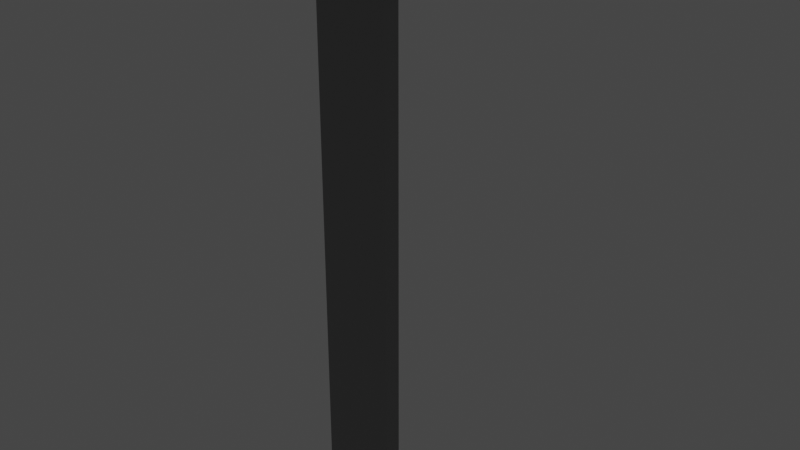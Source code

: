 # Source: tiles.blend  (saved by Blender 2.81.16; exported with 4.5.12 LTS)
import bpy
from mathutils import Matrix  # noqa: F401  (used for matrix-valued properties, if any)

bpy.ops.wm.read_factory_settings(use_empty=True)
scene = bpy.context.scene
scene.name = 'Scene'

# ---- collections
col_collection = bpy.data.collections.new('Collection'); scene.collection.children.link(col_collection)
col_no_export = bpy.data.collections.new('No Export'); scene.collection.children.link(col_no_export)

# ---- materials (node trees are filled in below, after node groups)
mat_tile_primary = bpy.data.materials.new('tile-primary')
mat_tile_primary.use_backface_culling = True
mat_tile_primary.use_transparent_shadow = False
mat_tile_secondary = bpy.data.materials.new('tile-secondary')
mat_tile_secondary.use_backface_culling = True
mat_tile_secondary.use_transparent_shadow = False
mat_tile_goal = bpy.data.materials.new('tile-goal')
mat_tile_goal.use_transparent_shadow = False

# ---- material node trees
mat_tile_primary.use_nodes = True; mat_tile_primary.node_tree.nodes.clear()
_N = mat_tile_primary.node_tree.nodes; _L = mat_tile_primary.node_tree.links
n0 = _N.new('ShaderNodeOutputMaterial'); n0.name = 'Material Output'; n0.location = (300, 300)
n1 = _N.new('ShaderNodeBsdfPrincipled'); n1.name = 'Principled BSDF'; n1.location = (10, 300)
n1.distribution = 'GGX'
n1.subsurface_method = 'BURLEY'
n1.inputs[3].default_value = 1.45
n1.inputs[27].default_value = (0.0, 0.0, 0.0, 1.0)
n1.inputs[28].default_value = 1.0
_L.new(n1.outputs[0], n0.inputs[0])
n0.is_active_output = True
mat_tile_secondary.use_nodes = True; mat_tile_secondary.node_tree.nodes.clear()
_N = mat_tile_secondary.node_tree.nodes; _L = mat_tile_secondary.node_tree.links
n0 = _N.new('ShaderNodeOutputMaterial'); n0.name = 'Material Output'; n0.location = (300, 300)
n1 = _N.new('ShaderNodeBsdfPrincipled'); n1.name = 'Principled BSDF'; n1.location = (10, 300)
n1.distribution = 'GGX'
n1.subsurface_method = 'BURLEY'
n1.inputs[0].default_value = (0.2529, 0.2529, 0.2529, 1.0)
n1.inputs[3].default_value = 1.45
n1.inputs[27].default_value = (0.0, 0.0, 0.0, 1.0)
n1.inputs[28].default_value = 1.0
_L.new(n1.outputs[0], n0.inputs[0])
n0.is_active_output = True
mat_tile_goal.use_nodes = True; mat_tile_goal.node_tree.nodes.clear()
_N = mat_tile_goal.node_tree.nodes; _L = mat_tile_goal.node_tree.links
n0 = _N.new('ShaderNodeOutputMaterial'); n0.name = 'Material Output'; n0.location = (300, 300)
n1 = _N.new('ShaderNodeEmission'); n1.name = 'Emission'; n1.location = (10, 300)
n1.inputs[0].default_value = (0.01801, 1.0, 0.01801, 1.0)
n1.inputs[1].default_value = 3.0
_L.new(n1.outputs[0], n0.inputs[0])
n0.is_active_output = True

# ---- world
world_world = bpy.data.worlds.new('World'); scene.world = world_world
world_world.use_nodes = True; world_world.node_tree.nodes.clear()
_N = world_world.node_tree.nodes; _L = world_world.node_tree.links
n0 = _N.new('ShaderNodeOutputWorld'); n0.name = 'World Output'; n0.location = (300, 300)
n1 = _N.new('ShaderNodeBackground'); n1.name = 'Background'; n1.location = (10, 300)
n1.inputs[0].default_value = (0.05088, 0.05088, 0.05088, 1.0)
_L.new(n1.outputs[0], n0.inputs[0])
n0.is_active_output = True
world_world.color = (0.05088, 0.05088, 0.05088)
world_world.use_sun_shadow = False
world_world.sun_shadow_jitter_overblur = 0.0

# ---- meshes
me_plane = bpy.data.meshes.new('Plane')
me_plane.from_pydata([(-0.5, -0.5, 0.0), (0.5, -0.5, 0.0), (-0.5, 0.5, 0.0), (0.5, 0.5, 0.0), (-0.4009, 0.4009, 0.0), (-0.4009, -0.4009, 0.0), (0.4009, -0.4009, 0.0), (0.4009, 0.4009, 0.0), (-0.474, -0.474, 0.0), (-0.474, 0.474, 0.0), (0.474, -0.474, 0.0), (0.474, 0.474, 0.0), (-0.439, -0.439, -0.0001982), (0.439, -0.439, -0.0001982), (0.439, 0.439, -0.0001982), (-0.439, 0.439, -0.0001982), (-0.439, 0.439, -0.006792), (-0.474, 0.474, -0.006991), (0.474, 0.474, -0.006991), (0.474, -0.474, -0.006991), (-0.474, -0.474, -0.006991), (-0.439, -0.439, -0.006792), (0.439, -0.439, -0.006792), (0.439, 0.439, -0.006792), (-0.5, -0.5, -30.0), (0.5, -0.5, -30.0), (-0.5, 0.5, -30.0), (0.5, 0.5, -30.0)], [], [(5, 6, 7, 4), (8, 9, 2, 0), (10, 8, 0, 1), (11, 10, 1, 3), (9, 11, 3, 2), (12, 15, 16, 21), (14, 13, 22, 23), (10, 11, 18, 19), (9, 8, 20, 17), (5, 4, 15, 12), (6, 5, 12, 13), (7, 6, 13, 14), (4, 7, 14, 15), (16, 23, 18, 17), (23, 22, 19, 18), (22, 21, 20, 19), (21, 16, 17, 20), (8, 10, 19, 20), (15, 14, 23, 16), (11, 9, 17, 18), (13, 12, 21, 22), (3, 1, 25, 27), (0, 2, 26, 24), (2, 3, 27, 26), (1, 0, 24, 25)])
me_plane.polygons.foreach_set('material_index', [0, 1, 1, 1, 1, 0, 0, 0, 0, 1, 1, 1, 1, 0, 0, 0, 0, 0, 0, 0, 0, 1, 1, 1, 1])
_uv = me_plane.uv_layers.new(name='UVMap')
_uv.uv.foreach_set('vector', [0.075, 0.075, 0.925, 0.075, 0.925, 0.925, 0.075, 0.925, 0.026, 0.026, 0.026, 0.974, 0.0, 1.0, 0.0, 0.0, 0.974, 0.026, 0.026, 0.026, 0.0, 0.0, 1.0, 0.0, 0.974, 0.974, 0.974, 0.026, 1.0, 0.0, 1.0, 1.0, 0.026, 0.974, 0.974, 0.974, 1.0, 1.0, 0.0, 1.0, 0.03461, 0.03461, 0.03461, 0.9654, 0.03461, 0.9654, 0.03461, 0.03461, 0.9654, 0.9654, 0.9654, 0.03461, 0.9654, 0.03461, 0.9654, 0.9654, 0.974, 0.026, 0.974, 0.974, 0.974, 0.974, 0.974, 0.026, 0.026, 0.974, 0.026, 0.026, 0.026, 0.026, 0.026, 0.974, 0.075, 0.075, 0.075, 0.925, 0.03461, 0.9654, 0.03461, 0.03461, 0.925, 0.075, 0.075, 0.075, 0.03461, 0.03461, 0.9654, 0.03461, 0.925, 0.925, 0.925, 0.075, 0.9654, 0.03461, 0.9654, 0.9654, 0.075, 0.925, 0.925, 0.925, 0.9654, 0.9654, 0.03461, 0.9654, 0.03461, 0.9654, 0.9654, 0.9654, 0.974, 0.974, 0.026, 0.974, 0.9654, 0.9654, 0.9654, 0.03461, 0.974, 0.026, 0.974, 0.974, 0.9654, 0.03461, 0.03461, 0.03461, 0.026, 0.026, 0.974, 0.026, 0.03461, 0.03461, 0.03461, 0.9654, 0.026, 0.974, 0.026, 0.026, 0.026, 0.026, 0.974, 0.026, 0.974, 0.026, 0.026, 0.026, 0.03461, 0.9654, 0.9654, 0.9654, 0.9654, 0.9654, 0.03461, 0.9654, 0.974, 0.974, 0.026, 0.974, 0.026, 0.974, 0.974, 0.974, 0.9654, 0.03461, 0.03461, 0.03461, 0.03461, 0.03461, 0.9654, 0.03461, 1.0, 1.0, 1.0, 0.0, 1.0, 0.0, 1.0, 1.0, 0.0, 0.0, 0.0, 1.0, 0.0, 1.0, 0.0, 0.0, 0.0, 1.0, 1.0, 1.0, 1.0, 1.0, 0.0, 1.0, 1.0, 0.0, 0.0, 0.0, 0.0, 0.0, 1.0, 0.0])
me_plane.materials.append(mat_tile_primary)
me_plane.materials.append(mat_tile_secondary)
me_plane.use_remesh_fix_poles = True
me_plane.use_remesh_preserve_attributes = False
me_plane.use_mirror_vertex_groups = False
me_plane.update()
me_cube_001 = bpy.data.meshes.new('Cube.001')
me_cube_001.from_pydata([(0.0, 0.0, -1.0), (0.0, 0.0, 0.0), (0.0, 0.5, -1.0), (0.0, 0.5, 0.0), (0.5, 0.0, -1.0), (0.5, 0.0, 0.0), (0.5, 0.5, 0.0)], [], [(0, 1, 3, 2), (4, 5, 1, 0), (6, 3, 1, 5)])
_uv = me_cube_001.uv_layers.new(name='UVMap')
_uv.uv.foreach_set('vector', [0.375, 0.0, 0.625, 0.0, 0.625, 0.25, 0.375, 0.25, 0.375, 0.75, 0.625, 0.75, 0.625, 1.0, 0.375, 1.0, 0.625, 0.5, 0.875, 0.5, 0.875, 0.75, 0.625, 0.75])
me_cube_001.materials.append(mat_tile_secondary)
me_cube_001.use_remesh_fix_poles = True
me_cube_001.use_remesh_preserve_attributes = False
me_cube_001.use_mirror_vertex_groups = False
me_cube_001.update()
me_cube_002 = bpy.data.meshes.new('Cube.002')
me_cube_002.from_pydata([(0.0, -0.5, -1.0), (0.0, -0.5, 0.0), (0.0, 0.5, -1.0), (0.0, 0.5, 0.0), (0.5, -0.5, 0.0), (0.5, 0.5, 0.0)], [], [(0, 1, 3, 2), (5, 3, 1, 4)])
_uv = me_cube_002.uv_layers.new(name='UVMap')
_uv.uv.foreach_set('vector', [0.375, 0.0, 0.625, 0.0, 0.625, 0.25, 0.375, 0.25, 0.625, 0.5, 0.875, 0.5, 0.875, 0.75, 0.625, 0.75])
me_cube_002.materials.append(mat_tile_secondary)
me_cube_002.use_remesh_fix_poles = True
me_cube_002.use_remesh_preserve_attributes = False
me_cube_002.use_mirror_vertex_groups = False
me_cube_002.update()
me_cube_003 = bpy.data.meshes.new('Cube.003')
me_cube_003.from_pydata([(-0.5, -0.5, 0.0), (-0.5, 0.5, 0.0), (0.5, -0.5, 0.0), (0.5, 0.5, 0.0)], [], [(3, 1, 0, 2)])
_uv = me_cube_003.uv_layers.new(name='UVMap')
_uv.uv.foreach_set('vector', [0.625, 0.5, 0.875, 0.5, 0.875, 0.75, 0.625, 0.75])
me_cube_003.materials.append(mat_tile_secondary)
me_cube_003.use_remesh_fix_poles = True
me_cube_003.use_remesh_preserve_attributes = False
me_cube_003.use_mirror_vertex_groups = False
me_cube_003.update()
me_cube_004 = bpy.data.meshes.new('Cube.004')
me_cube_004.from_pydata([(0.0, 0.0, -1.0), (-0.5, 0.5, 0.0), (0.5, -0.5, 0.0), (0.5, 0.5, 0.0), (0.0, 0.5, 0.0), (0.0, -0.5, -1.0), (0.0, -0.5, 0.0), (-0.5, 0.0, -1.0), (-0.5, 0.0, 0.0), (0.5, 0.0, 0.0), (0.0, 0.0, 0.0)], [], [(9, 10, 6, 2), (6, 10, 0, 5), (3, 4, 10, 9), (4, 1, 8, 10), (10, 8, 7, 0)])
_uv = me_cube_004.uv_layers.new(name='UVMap')
_uv.uv.foreach_set('vector', [0.625, 0.625, 0.75, 0.625, 0.75, 0.75, 0.625, 0.75, 0.75, 0.75, 0.75, 0.625, 0.75, 0.625, 0.75, 0.75, 0.625, 0.5, 0.75, 0.5, 0.75, 0.625, 0.625, 0.625, 0.75, 0.5, 0.875, 0.5, 0.875, 0.625, 0.75, 0.625, 0.75, 0.625, 0.875, 0.625, 0.875, 0.625, 0.75, 0.625])
me_cube_004.materials.append(mat_tile_secondary)
me_cube_004.use_remesh_fix_poles = True
me_cube_004.use_remesh_preserve_attributes = False
me_cube_004.use_mirror_vertex_groups = False
me_cube_004.update()
me_plane_001 = bpy.data.meshes.new('Plane.001')
me_plane_001.from_pydata([(-0.5, -0.5, 0.0), (0.5, -0.5, 0.0), (-0.5, 0.5, 0.0), (0.5, 0.5, 0.0), (-0.4009, 0.4009, 0.0), (-0.4009, -0.4009, 0.0), (0.4009, -0.4009, 0.0), (0.4009, 0.4009, 0.0), (-0.474, -0.474, 0.0), (-0.474, 0.474, 0.0), (0.474, -0.474, 0.0), (0.474, 0.474, 0.0), (-0.439, -0.439, -0.0001982), (0.439, -0.439, -0.0001982), (0.439, 0.439, -0.0001982), (-0.439, 0.439, -0.0001982), (-0.439, 0.439, -0.006792), (-0.474, 0.474, -0.006991), (0.474, 0.474, -0.006991), (0.474, -0.474, -0.006991), (-0.474, -0.474, -0.006991), (-0.439, -0.439, -0.006792), (0.439, -0.439, -0.006792), (0.439, 0.439, -0.006792), (-0.5, -0.5, -30.0), (0.5, -0.5, -30.0), (-0.5, 0.5, -30.0), (0.5, 0.5, -30.0), (0.1275, 0.1275, 0.0), (0.1275, -0.1275, 0.0), (-0.1275, -0.1275, 0.0), (-0.1275, 0.1275, 0.0)], [], [(6, 7, 28, 29), (8, 9, 2, 0), (10, 8, 0, 1), (11, 10, 1, 3), (9, 11, 3, 2), (12, 15, 16, 21), (14, 13, 22, 23), (10, 11, 18, 19), (9, 8, 20, 17), (5, 4, 15, 12), (6, 5, 12, 13), (7, 6, 13, 14), (4, 7, 14, 15), (16, 23, 18, 17), (23, 22, 19, 18), (22, 21, 20, 19), (21, 16, 17, 20), (8, 10, 19, 20), (15, 14, 23, 16), (11, 9, 17, 18), (13, 12, 21, 22), (3, 1, 25, 27), (0, 2, 26, 24), (2, 3, 27, 26), (1, 0, 24, 25), (30, 29, 28, 31), (4, 5, 30, 31), (7, 4, 31, 28), (5, 6, 29, 30)])
me_plane_001.polygons.foreach_set('material_index', [2, 1, 1, 1, 1, 0, 0, 0, 0, 1, 1, 1, 1, 0, 0, 0, 0, 0, 0, 0, 0, 1, 1, 1, 1, 0, 2, 2, 2])
_uv = me_plane_001.uv_layers.new(name='UVMap')
_uv.uv.foreach_set('vector', [0.925, 0.075, 0.925, 0.925, 0.925, 0.925, 0.925, 0.075, 0.026, 0.026, 0.026, 0.974, 0.0, 1.0, 0.0, 0.0, 0.974, 0.026, 0.026, 0.026, 0.0, 0.0, 1.0, 0.0, 0.974, 0.974, 0.974, 0.026, 1.0, 0.0, 1.0, 1.0, 0.026, 0.974, 0.974, 0.974, 1.0, 1.0, 0.0, 1.0, 0.03461, 0.03461, 0.03461, 0.9654, 0.03461, 0.9654, 0.03461, 0.03461, 0.9654, 0.9654, 0.9654, 0.03461, 0.9654, 0.03461, 0.9654, 0.9654, 0.974, 0.026, 0.974, 0.974, 0.974, 0.974, 0.974, 0.026, 0.026, 0.974, 0.026, 0.026, 0.026, 0.026, 0.026, 0.974, 0.075, 0.075, 0.075, 0.925, 0.03461, 0.9654, 0.03461, 0.03461, 0.925, 0.075, 0.075, 0.075, 0.03461, 0.03461, 0.9654, 0.03461, 0.925, 0.925, 0.925, 0.075, 0.9654, 0.03461, 0.9654, 0.9654, 0.075, 0.925, 0.925, 0.925, 0.9654, 0.9654, 0.03461, 0.9654, 0.03461, 0.9654, 0.9654, 0.9654, 0.974, 0.974, 0.026, 0.974, 0.9654, 0.9654, 0.9654, 0.03461, 0.974, 0.026, 0.974, 0.974, 0.9654, 0.03461, 0.03461, 0.03461, 0.026, 0.026, 0.974, 0.026, 0.03461, 0.03461, 0.03461, 0.9654, 0.026, 0.974, 0.026, 0.026, 0.026, 0.026, 0.974, 0.026, 0.974, 0.026, 0.026, 0.026, 0.03461, 0.9654, 0.9654, 0.9654, 0.9654, 0.9654, 0.03461, 0.9654, 0.974, 0.974, 0.026, 0.974, 0.026, 0.974, 0.974, 0.974, 0.9654, 0.03461, 0.03461, 0.03461, 0.03461, 0.03461, 0.9654, 0.03461, 1.0, 1.0, 1.0, 0.0, 1.0, 0.0, 1.0, 1.0, 0.0, 0.0, 0.0, 1.0, 0.0, 1.0, 0.0, 0.0, 0.0, 1.0, 1.0, 1.0, 1.0, 1.0, 0.0, 1.0, 1.0, 0.0, 0.0, 0.0, 0.0, 0.0, 1.0, 0.0, 0.075, 0.075, 0.925, 0.075, 0.925, 0.925, 0.075, 0.925, 0.075, 0.925, 0.075, 0.075, 0.075, 0.075, 0.075, 0.925, 0.925, 0.925, 0.075, 0.925, 0.075, 0.925, 0.925, 0.925, 0.075, 0.075, 0.925, 0.075, 0.925, 0.075, 0.075, 0.075])
me_plane_001.materials.append(mat_tile_primary)
me_plane_001.materials.append(mat_tile_secondary)
me_plane_001.materials.append(mat_tile_goal)
me_plane_001.use_remesh_fix_poles = True
me_plane_001.use_remesh_preserve_attributes = False
me_plane_001.use_mirror_vertex_groups = False
me_plane_001.update()
me_plane_002 = bpy.data.meshes.new('Plane.002')
me_plane_002.from_pydata([(-0.5, -0.5, 0.0), (0.5, -0.5, 0.0), (-0.5, 0.5, 0.0), (0.5, 0.5, 0.0), (-0.4009, 0.4009, 0.0), (-0.4009, -0.4009, 0.0), (0.4009, -0.4009, 0.0), (0.4009, 0.4009, 0.0), (-0.474, -0.474, 0.0), (-0.474, 0.474, 0.0), (0.474, -0.474, 0.0), (0.474, 0.474, 0.0), (-0.439, -0.439, -0.0001982), (0.439, -0.439, -0.0001982), (0.439, 0.439, -0.0001982), (-0.439, 0.439, -0.0001982), (-0.439, 0.439, -0.006792), (-0.474, 0.474, -0.006991), (0.474, 0.474, -0.006991), (0.474, -0.474, -0.006991), (-0.474, -0.474, -0.006991), (-0.439, -0.439, -0.006792), (0.439, -0.439, -0.006792), (0.439, 0.439, -0.006792), (-0.5, -0.5, -30.0), (0.5, -0.5, -30.0), (-0.5, 0.5, -30.0), (0.5, 0.5, -30.0), (0.0, 0.1275, -0.08186), (0.1275, -5.186e-09, -0.08186), (0.0, -0.1275, -0.08186), (-0.1275, 1.909e-09, -0.08186), (0.0, 3.884e-10, 0.3384), (-0.25, 0.1275, -0.08186), (-0.1225, -5.186e-09, -0.08186), (-0.25, -0.1275, -0.08186), (-0.3775, 1.909e-09, -0.08186), (-0.25, 3.884e-10, 0.3384), (0.25, 0.1275, -0.08186), (0.3775, -5.186e-09, -0.08186), (0.25, -0.1275, -0.08186), (0.1225, 1.909e-09, -0.08186), (0.25, 3.884e-10, 0.3384), (0.0, 0.3775, -0.08186), (0.1275, 0.25, -0.08186), (0.0, 0.1225, -0.08186), (-0.1275, 0.25, -0.08186), (0.0, 0.25, 0.3384), (-0.25, 0.3775, -0.08186), (-0.1225, 0.25, -0.08186), (-0.25, 0.1225, -0.08186), (-0.3775, 0.25, -0.08186), (-0.25, 0.25, 0.3384), (0.25, 0.3775, -0.08186), (0.3775, 0.25, -0.08186), (0.25, 0.1225, -0.08186), (0.1225, 0.25, -0.08186), (0.25, 0.25, 0.3384), (0.0, -0.1225, -0.08186), (0.1275, -0.25, -0.08186), (0.0, -0.3775, -0.08186), (-0.1275, -0.25, -0.08186), (0.0, -0.25, 0.3384), (-0.25, -0.1225, -0.08186), (-0.1225, -0.25, -0.08186), (-0.25, -0.3775, -0.08186), (-0.3775, -0.25, -0.08186), (-0.25, -0.25, 0.3384), (0.25, -0.1225, -0.08186), (0.3775, -0.25, -0.08186), (0.25, -0.3775, -0.08186), (0.1225, -0.25, -0.08186), (0.25, -0.25, 0.3384)], [], [(5, 6, 7, 4), (8, 9, 2, 0), (10, 8, 0, 1), (11, 10, 1, 3), (9, 11, 3, 2), (12, 15, 16, 21), (14, 13, 22, 23), (10, 11, 18, 19), (9, 8, 20, 17), (5, 4, 15, 12), (6, 5, 12, 13), (7, 6, 13, 14), (4, 7, 14, 15), (16, 23, 18, 17), (23, 22, 19, 18), (22, 21, 20, 19), (21, 16, 17, 20), (8, 10, 19, 20), (15, 14, 23, 16), (11, 9, 17, 18), (13, 12, 21, 22), (3, 1, 25, 27), (0, 2, 26, 24), (2, 3, 27, 26), (1, 0, 24, 25), (28, 32, 29), (29, 32, 30), (30, 32, 31), (31, 32, 28), (33, 37, 34), (34, 37, 35), (35, 37, 36), (36, 37, 33), (38, 42, 39), (39, 42, 40), (40, 42, 41), (41, 42, 38), (43, 47, 44), (44, 47, 45), (45, 47, 46), (46, 47, 43), (48, 52, 49), (49, 52, 50), (50, 52, 51), (51, 52, 48), (53, 57, 54), (54, 57, 55), (55, 57, 56), (56, 57, 53), (58, 62, 59), (59, 62, 60), (60, 62, 61), (61, 62, 58), (63, 67, 64), (64, 67, 65), (65, 67, 66), (66, 67, 63), (68, 72, 69), (69, 72, 70), (70, 72, 71), (71, 72, 68)])
me_plane_002.polygons.foreach_set('material_index', [0, 1, 1, 1, 1, 0, 0, 0, 0, 1, 1, 1, 1, 0, 0, 0, 0, 0, 0, 0, 0, 1, 1, 1, 1, 1, 1, 1, 1, 1, 1, 1, 1, 1, 1, 1, 1, 1, 1, 1, 1, 1, 1, 1, 1, 1, 1, 1, 1, 1, 1, 1, 1, 1, 1, 1, 1, 1, 1, 1, 1])
_uv = me_plane_002.uv_layers.new(name='UVMap')
_uv.uv.foreach_set('vector', [0.075, 0.075, 0.925, 0.075, 0.925, 0.925, 0.075, 0.925, 0.026, 0.026, 0.026, 0.974, 0.0, 1.0, 0.0, 0.0, 0.974, 0.026, 0.026, 0.026, 0.0, 0.0, 1.0, 0.0, 0.974, 0.974, 0.974, 0.026, 1.0, 0.0, 1.0, 1.0, 0.026, 0.974, 0.974, 0.974, 1.0, 1.0, 0.0, 1.0, 0.03461, 0.03461, 0.03461, 0.9654, 0.03461, 0.9654, 0.03461, 0.03461, 0.9654, 0.9654, 0.9654, 0.03461, 0.9654, 0.03461, 0.9654, 0.9654, 0.974, 0.026, 0.974, 0.974, 0.974, 0.974, 0.974, 0.026, 0.026, 0.974, 0.026, 0.026, 0.026, 0.026, 0.026, 0.974, 0.075, 0.075, 0.075, 0.925, 0.03461, 0.9654, 0.03461, 0.03461, 0.925, 0.075, 0.075, 0.075, 0.03461, 0.03461, 0.9654, 0.03461, 0.925, 0.925, 0.925, 0.075, 0.9654, 0.03461, 0.9654, 0.9654, 0.075, 0.925, 0.925, 0.925, 0.9654, 0.9654, 0.03461, 0.9654, 0.03461, 0.9654, 0.9654, 0.9654, 0.974, 0.974, 0.026, 0.974, 0.9654, 0.9654, 0.9654, 0.03461, 0.974, 0.026, 0.974, 0.974, 0.9654, 0.03461, 0.03461, 0.03461, 0.026, 0.026, 0.974, 0.026, 0.03461, 0.03461, 0.03461, 0.9654, 0.026, 0.974, 0.026, 0.026, 0.026, 0.026, 0.974, 0.026, 0.974, 0.026, 0.026, 0.026, 0.03461, 0.9654, 0.9654, 0.9654, 0.9654, 0.9654, 0.03461, 0.9654, 0.974, 0.974, 0.026, 0.974, 0.026, 0.974, 0.974, 0.974, 0.9654, 0.03461, 0.03461, 0.03461, 0.03461, 0.03461, 0.9654, 0.03461, 1.0, 1.0, 1.0, 0.0, 1.0, 0.0, 1.0, 1.0, 0.0, 0.0, 0.0, 1.0, 0.0, 1.0, 0.0, 0.0, 0.0, 1.0, 1.0, 1.0, 1.0, 1.0, 0.0, 1.0, 1.0, 0.0, 0.0, 0.0, 0.0, 0.0, 1.0, 0.0, 0.5, 1.0, 0.5, 0.5, 1.0, 0.5, 1.0, 0.5, 0.5, 0.5, 0.5, 0.0, 0.5, 0.0, 0.5, 0.5, -5.96e-08, 0.5, -5.96e-08, 0.5, 0.5, 0.5, 0.5, 1.0, 0.5, 1.0, 0.5, 0.5, 1.0, 0.5, 1.0, 0.5, 0.5, 0.5, 0.5, 0.0, 0.5, 0.0, 0.5, 0.5, -5.96e-08, 0.5, -5.96e-08, 0.5, 0.5, 0.5, 0.5, 1.0, 0.5, 1.0, 0.5, 0.5, 1.0, 0.5, 1.0, 0.5, 0.5, 0.5, 0.5, 0.0, 0.5, 0.0, 0.5, 0.5, -5.96e-08, 0.5, -5.96e-08, 0.5, 0.5, 0.5, 0.5, 1.0, 0.5, 1.0, 0.5, 0.5, 1.0, 0.5, 1.0, 0.5, 0.5, 0.5, 0.5, 0.0, 0.5, 0.0, 0.5, 0.5, -5.96e-08, 0.5, -5.96e-08, 0.5, 0.5, 0.5, 0.5, 1.0, 0.5, 1.0, 0.5, 0.5, 1.0, 0.5, 1.0, 0.5, 0.5, 0.5, 0.5, 0.0, 0.5, 0.0, 0.5, 0.5, -5.96e-08, 0.5, -5.96e-08, 0.5, 0.5, 0.5, 0.5, 1.0, 0.5, 1.0, 0.5, 0.5, 1.0, 0.5, 1.0, 0.5, 0.5, 0.5, 0.5, 0.0, 0.5, 0.0, 0.5, 0.5, -5.96e-08, 0.5, -5.96e-08, 0.5, 0.5, 0.5, 0.5, 1.0, 0.5, 1.0, 0.5, 0.5, 1.0, 0.5, 1.0, 0.5, 0.5, 0.5, 0.5, 0.0, 0.5, 0.0, 0.5, 0.5, -5.96e-08, 0.5, -5.96e-08, 0.5, 0.5, 0.5, 0.5, 1.0, 0.5, 1.0, 0.5, 0.5, 1.0, 0.5, 1.0, 0.5, 0.5, 0.5, 0.5, 0.0, 0.5, 0.0, 0.5, 0.5, -5.96e-08, 0.5, -5.96e-08, 0.5, 0.5, 0.5, 0.5, 1.0, 0.5, 1.0, 0.5, 0.5, 1.0, 0.5, 1.0, 0.5, 0.5, 0.5, 0.5, 0.0, 0.5, 0.0, 0.5, 0.5, -5.96e-08, 0.5, -5.96e-08, 0.5, 0.5, 0.5, 0.5, 1.0])
me_plane_002.materials.append(mat_tile_primary)
me_plane_002.materials.append(mat_tile_secondary)
me_plane_002.use_remesh_fix_poles = True
me_plane_002.use_remesh_preserve_attributes = False
me_plane_002.use_mirror_vertex_groups = False
me_plane_002.update()
me_cube_000 = bpy.data.meshes.new('Cube.000')
me_cube_000.from_pydata([(0.0, 0.0, -1.0), (0.0, 0.0, 0.0), (0.0, 0.5, -1.0), (0.0, 0.5, 0.0), (0.5, 0.0, -1.0), (0.5, 0.0, 0.0), (0.5, 0.5, 0.0), (0.0, 0.0, -1.0), (0.0, 0.0, 0.0), (1.629e-07, -0.5, -1.0), (1.629e-07, -0.5, 0.0), (-0.5, -1.629e-07, -1.0), (-0.5, -1.629e-07, 0.0), (-0.5, -0.5, 0.0)], [], [(0, 1, 3, 2), (4, 5, 1, 0), (6, 3, 1, 5), (7, 8, 10, 9), (11, 12, 8, 7), (13, 10, 8, 12)])
_uv = me_cube_000.uv_layers.new(name='UVMap')
_uv.uv.foreach_set('vector', [0.375, 0.0, 0.625, 0.0, 0.625, 0.25, 0.375, 0.25, 0.375, 0.75, 0.625, 0.75, 0.625, 1.0, 0.375, 1.0, 0.625, 0.5, 0.875, 0.5, 0.875, 0.75, 0.625, 0.75, 0.375, 0.0, 0.625, 0.0, 0.625, 0.25, 0.375, 0.25, 0.375, 0.75, 0.625, 0.75, 0.625, 1.0, 0.375, 1.0, 0.625, 0.5, 0.875, 0.5, 0.875, 0.75, 0.625, 0.75])
me_cube_000.materials.append(mat_tile_secondary)
me_cube_000.use_remesh_fix_poles = True
me_cube_000.use_remesh_preserve_attributes = False
me_cube_000.use_mirror_vertex_groups = False
me_cube_000.update()
me_plane_003 = bpy.data.meshes.new('Plane.003')
me_plane_003.from_pydata([(-0.3084, -0.2362, -0.01715), (-0.2631, -0.2768, -0.01715), (-0.2394, -0.2254, -0.01715), (-0.2523, -0.1737, -0.01715), (-0.2121, -0.3226, -0.01715), (-0.2016, -0.2632, -0.01715), (-0.1561, -0.1826, -0.01715), (-0.1775, -0.1504, -0.01715), (-0.1646, -0.07606, -0.01715), (-0.1445, -0.2472, -0.01715), (-0.07026, -0.1646, -0.01715), (-0.1646, 0.0, -0.01715), (-0.1456, 0.0, -0.01715), (-0.1214, -0.08867, -0.01715), (-0.1214, 0.0, -0.01715), (0.07026, -0.1646, -0.01715), (0.0168, -0.1456, -0.01715), (-0.08496, -0.1214, -0.01715), (0.0, -0.1214, -0.01715), (-0.2523, 0.1737, -0.01715), (-0.1775, 0.1504, -0.01715), (-0.1646, 0.07606, -0.01715), (-0.3084, 0.2362, -0.01715), (-0.2631, 0.2768, -0.01715), (-0.2394, 0.2254, -0.01715), (-0.2016, 0.2632, -0.01715), (-0.2121, 0.3226, -0.01715), (-0.1214, 0.08867, -0.01715), (-0.1561, 0.1826, -0.01715), (-0.08496, 0.1214, -0.01715), (-0.07026, 0.1646, -0.01715), (0.0, 0.1214, -0.01715), (0.07026, 0.1646, -0.01715), (0.0168, 0.1456, -0.01715), (-0.1445, 0.2472, -0.01715), (0.1445, -0.2472, -0.01715), (0.2121, -0.3226, -0.01715), (0.08496, -0.1214, -0.01715), (0.1214, -0.08867, -0.01715), (0.1662, -0.1802, -0.01715), (0.1214, 0.0, -0.01715), (0.1646, -0.07606, -0.01715), (0.1646, 0.0, -0.01715), (0.1456, 0.0, -0.01715), (0.2212, -0.2016, -0.01715), (0.2682, -0.1914, -0.01715), (0.3084, -0.2362, -0.01715), (0.2364, -0.156, -0.01715), (0.08496, 0.1214, -0.01715), (0.1214, 0.08867, -0.01715), (0.1646, 0.07606, -0.01715), (0.1728, 0.156, -0.01715), (0.1445, 0.2472, -0.01715), (0.2121, 0.3226, -0.01715), (0.2364, 0.156, -0.01715), (0.2212, 0.2016, -0.01715), (0.1596, 0.2044, -0.01715), (0.2682, 0.1914, -0.01715), (0.3084, 0.2362, -0.01715), (0.238, 0.2422, -0.01715), (-0.5, -0.5, 0.0), (0.5, -0.5, 0.0), (-0.5, 0.5, 0.0), (0.5, 0.5, 0.0), (-0.4009, 0.4009, 0.0), (-0.4009, -0.4009, 0.0), (0.4009, -0.4009, 0.0), (0.4009, 0.4009, 0.0), (-0.474, -0.474, 0.0), (-0.474, 0.474, 0.0), (0.474, -0.474, 0.0), (0.474, 0.474, 0.0), (-0.439, -0.439, -0.0001982), (0.439, -0.439, -0.0001982), (0.439, 0.439, -0.0001982), (-0.439, 0.439, -0.0001982), (-0.439, 0.439, -0.006792), (-0.474, 0.474, -0.006991), (0.474, 0.474, -0.006991), (0.474, -0.474, -0.006991), (-0.474, -0.474, -0.006991), (-0.439, -0.439, -0.006792), (0.439, -0.439, -0.006792), (0.439, 0.439, -0.006792), (-0.5, -0.5, -30.0), (0.5, -0.5, -30.0), (-0.5, 0.5, -30.0), (0.5, 0.5, -30.0), (0.3084, -0.2362, 1.397e-09), (0.2682, -0.1914, 1.397e-09), (0.2121, -0.3226, 1.397e-09), (0.2364, -0.156, 1.397e-09), (0.1445, -0.2472, 1.397e-09), (0.07026, -0.1646, 1.397e-09), (-0.07026, -0.1646, 1.397e-09), (-0.08496, -0.1214, 1.397e-09), (0.0, -0.1214, 1.397e-09), (-0.1445, -0.2472, 1.397e-09), (-0.2121, -0.3226, 1.397e-09), (-0.2631, -0.2768, 1.397e-09), (-0.2523, -0.1737, 1.397e-09), (-0.3084, -0.2362, 1.397e-09), (0.1646, -0.07606, 1.397e-09), (0.1646, 0.0, 1.397e-09), (0.1646, 0.07606, 1.397e-09), (0.1214, 0.0, 1.397e-09), (0.08496, -0.1214, 1.397e-09), (0.1214, -0.08867, 1.397e-09), (-0.1214, -0.08867, 1.397e-09), (-0.1214, 0.0, 1.397e-09), (-0.1646, 0.07606, 1.397e-09), (-0.1646, 0.0, 1.397e-09), (-0.1646, -0.07606, 1.397e-09), (0.2364, 0.156, 1.397e-09), (0.2682, 0.1914, 1.397e-09), (0.1214, 0.08867, 1.397e-09), (0.08496, 0.1214, 1.397e-09), (0.0, 0.1214, 1.397e-09), (-0.07026, 0.1646, 1.397e-09), (0.07026, 0.1646, 1.397e-09), (-0.08496, 0.1214, 1.397e-09), (-0.1214, 0.08867, 1.397e-09), (-0.2523, 0.1737, 1.397e-09), (0.3084, 0.2362, 1.397e-09), (-0.1445, 0.2472, 1.397e-09), (-0.3084, 0.2362, 1.397e-09), (0.1445, 0.2472, 1.397e-09), (-0.2631, 0.2768, 1.397e-09), (0.2121, 0.3226, 1.397e-09), (-0.2121, 0.3226, 1.397e-09)], [], [(2, 0, 1), (2, 3, 0), (7, 8, 3), (30, 28, 20, 27), (16, 10, 15), (10, 13, 7, 6), (41, 38, 39, 47), (6, 2, 5, 9), (21, 11, 12), (30, 27, 29), (32, 30, 33), (34, 28, 30), (27, 20, 21), (26, 25, 34), (37, 16, 15), (38, 15, 39), (45, 44, 46), (57, 58, 59, 55), (28, 34, 25, 24), (44, 39, 35), (47, 44, 45), (33, 31, 48), (50, 43, 42), (49, 32, 48), (56, 52, 32), (52, 56, 59, 53), (59, 56, 55), (51, 49, 50), (49, 51, 56, 32), (44, 35, 36, 46), (1, 4, 5, 2), (28, 24, 19, 20), (9, 10, 6), (10, 17, 13), (12, 11, 8), (8, 13, 14, 12), (10, 16, 18, 17), (4, 9, 5), (13, 8, 7), (20, 19, 21), (23, 24, 25, 26), (24, 23, 22), (24, 22, 19), (12, 14, 27, 21), (55, 56, 51, 54), (29, 31, 33, 30), (39, 15, 35), (37, 18, 16), (38, 37, 15), (38, 41, 43, 40), (42, 43, 41), (44, 47, 39), (48, 32, 33), (40, 43, 50, 49), (50, 54, 51), (58, 53, 59), (54, 57, 55), (6, 7, 3, 2), (65, 66, 67, 123, 114, 113, 104, 103, 102, 91, 89, 88, 90, 92, 93, 94, 97, 98, 99, 101), (68, 69, 62, 60), (70, 68, 60, 61), (71, 70, 61, 63), (69, 71, 63, 62), (72, 75, 76, 81), (74, 73, 82, 83), (70, 71, 78, 79), (69, 68, 80, 77), (65, 64, 75, 72), (66, 65, 72, 73), (67, 66, 73, 74), (64, 67, 74, 75), (76, 83, 78, 77), (83, 82, 79, 78), (82, 81, 80, 79), (81, 76, 77, 80), (68, 70, 79, 80), (75, 74, 83, 76), (71, 69, 77, 78), (73, 72, 81, 82), (63, 61, 85, 87), (60, 62, 86, 84), (62, 63, 87, 86), (61, 60, 84, 85), (125, 122, 19, 22), (99, 98, 4, 1), (122, 110, 21, 19), (95, 108, 13, 17), (112, 100, 3, 8), (116, 115, 49, 48), (123, 128, 53, 58), (88, 89, 45, 46), (109, 121, 27, 14), (94, 93, 15, 10), (101, 99, 1, 0), (102, 103, 42, 41), (106, 96, 18, 37), (121, 120, 29, 27), (105, 107, 38, 40), (89, 91, 47, 45), (111, 112, 8, 11), (93, 92, 35, 15), (124, 129, 26, 34), (128, 126, 52, 53), (91, 102, 41, 47), (120, 117, 31, 29), (108, 109, 14, 13), (114, 123, 58, 57), (119, 118, 30, 32), (97, 94, 10, 9), (126, 119, 32, 52), (90, 88, 46, 36), (92, 90, 36, 35), (129, 127, 23, 26), (115, 105, 40, 49), (118, 124, 34, 30), (101, 100, 112, 111, 110, 122, 125, 127, 129, 124, 118, 119, 126, 128, 123, 67, 64, 65), (115, 116, 117, 120, 121, 109, 108, 95, 96, 106, 107, 105), (103, 104, 50, 42), (98, 97, 9, 4), (107, 106, 37, 38), (100, 101, 0, 3), (110, 111, 11, 21), (127, 125, 22, 23), (117, 116, 48, 31), (104, 113, 54, 50), (96, 95, 17, 18), (113, 114, 57, 54)])
me_plane_003.polygons.foreach_set('material_index', [1, 1, 1, 1, 1, 1, 1, 1, 1, 1, 1, 1, 1, 1, 1, 1, 1, 1, 1, 1, 1, 1, 1, 1, 1, 1, 1, 1, 1, 1, 1, 1, 1, 1, 1, 1, 1, 1, 1, 1, 1, 1, 1, 1, 1, 1, 1, 1, 1, 1, 1, 1, 1, 1, 1, 1, 1, 1, 0, 1, 1, 1, 1, 0, 0, 0, 0, 1, 1, 1, 1, 0, 0, 0, 0, 0, 0, 0, 0, 1, 1, 1, 1, 1, 1, 1, 1, 1, 1, 1, 1, 1, 1, 1, 1, 1, 1, 1, 1, 1, 1, 1, 1, 1, 1, 1, 1, 1, 1, 1, 1, 1, 1, 1, 1, 0, 0, 1, 1, 1, 1, 1, 1, 1, 1, 1, 1])
_uv = me_plane_003.uv_layers.new(name='UVMap')
_uv.uv.foreach_set('vector', [0.0, 0.0, 0.0, 0.0, 0.0, 0.0, 0.0, 0.0, 0.0, 0.0, 0.0, 0.0, 0.0, 0.0, 0.0, 0.0, 0.0, 0.0, 0.0, 0.0, 0.0, 0.0, 0.0, 0.0, 0.0, 0.0, 0.0, 0.0, 0.0, 0.0, 0.0, 0.0, 0.0, 0.0, 0.0, 0.0, 0.0, 0.0, 0.0, 0.0, 0.0, 0.0, 0.0, 0.0, 0.0, 0.0, 0.0, 0.0, 0.0, 0.0, 0.0, 0.0, 0.0, 0.0, 0.0, 0.0, 0.0, 0.0, 0.0, 0.0, 0.0, 0.0, 0.0, 0.0, 0.0, 0.0, 0.0, 0.0, 0.0, 0.0, 0.0, 0.0, 0.0, 0.0, 0.0, 0.0, 0.0, 0.0, 0.0, 0.0, 0.0, 0.0, 0.0, 0.0, 0.0, 0.0, 0.0, 0.0, 0.0, 0.0, 0.0, 0.0, 0.0, 0.0, 0.0, 0.0, 0.0, 0.0, 0.0, 0.0, 0.0, 0.0, 0.0, 0.0, 0.0, 0.0, 0.0, 0.0, 0.0, 0.0, 0.0, 0.0, 0.0, 0.0, 0.0, 0.0, 0.0, 0.0, 0.0, 0.0, 0.0, 0.0, 0.0, 0.0, 0.0, 0.0, 0.0, 0.0, 0.0, 0.0, 0.0, 0.0, 0.0, 0.0, 0.0, 0.0, 0.0, 0.0, 0.0, 0.0, 0.0, 0.0, 0.0, 0.0, 0.0, 0.0, 0.0, 0.0, 0.0, 0.0, 0.0, 0.0, 0.0, 0.0, 0.0, 0.0, 0.0, 0.0, 0.0, 0.0, 0.0, 0.0, 0.0, 0.0, 0.0, 0.0, 0.0, 0.0, 0.0, 0.0, 0.0, 0.0, 0.0, 0.0, 0.0, 0.0, 0.0, 0.0, 0.0, 0.0, 0.0, 0.0, 0.0, 0.0, 0.0, 0.0, 0.0, 0.0, 0.0, 0.0, 0.0, 0.0, 0.0, 0.0, 0.0, 0.0, 0.0, 0.0, 0.0, 0.0, 0.0, 0.0, 0.0, 0.0, 0.0, 0.0, 0.0, 0.0, 0.0, 0.0, 0.0, 0.0, 0.0, 0.0, 0.0, 0.0, 0.0, 0.0, 0.0, 0.0, 0.0, 0.0, 0.0, 0.0, 0.0, 0.0, 0.0, 0.0, 0.0, 0.0, 0.0, 0.0, 0.0, 0.0, 0.0, 0.0, 0.0, 0.0, 0.0, 0.0, 0.0, 0.0, 0.0, 0.0, 0.0, 0.0, 0.0, 0.0, 0.0, 0.0, 0.0, 0.0, 0.0, 0.0, 0.0, 0.0, 0.0, 0.0, 0.0, 0.0, 0.0, 0.0, 0.0, 0.0, 0.0, 0.0, 0.0, 0.0, 0.0, 0.0, 0.0, 0.0, 0.0, 0.0, 0.0, 0.0, 0.0, 0.0, 0.0, 0.0, 0.0, 0.0, 0.0, 0.0, 0.0, 0.0, 0.0, 0.0, 0.0, 0.0, 0.0, 0.0, 0.0, 0.0, 0.0, 0.0, 0.0, 0.0, 0.0, 0.0, 0.0, 0.0, 0.0, 0.0, 0.0, 0.0, 0.0, 0.0, 0.0, 0.0, 0.0, 0.0, 0.0, 0.0, 0.0, 0.0, 0.0, 0.0, 0.0, 0.0, 0.0, 0.0, 0.0, 0.0, 0.0, 0.0, 0.0, 0.0, 0.0, 0.0, 0.0, 0.0, 0.0, 0.0, 0.0, 0.0, 0.0, 0.0, 0.0, 0.0, 0.0, 0.0, 0.0, 0.0, 0.0, 0.0, 0.0, 0.0, 0.0, 0.0, 0.0, 0.0, 0.0, 0.0, 0.0, 0.0, 0.0, 0.0, 0.0, 0.0, 0.0, 0.0, 0.0, 0.0, 0.0, 0.0, 0.0, 0.0, 0.0, 0.0, 0.0, 0.0, 0.0, 0.0, 0.0, 0.0, 0.0, 0.0, 0.0, 0.0, 0.0, 0.0, 0.0, 0.0, 0.0, 0.0, 0.0, 0.0, 0.075, 0.075, 0.925, 0.075, 0.925, 0.925, 0.8084, 0.7362, 0.7682, 0.6914, 0.7364, 0.656, 0.6646, 0.5761, 0.6646, 0.5, 0.6646, 0.4239, 0.7364, 0.344, 0.7682, 0.3086, 0.8084, 0.2638, 0.7121, 0.1774, 0.6445, 0.2528, 0.5703, 0.3354, 0.4297, 0.3354, 0.3555, 0.2528, 0.2879, 0.1774, 0.2369, 0.2232, 0.1916, 0.2638, 0.026, 0.026, 0.026, 0.974, 0.0, 1.0, 0.0, 0.0, 0.974, 0.026, 0.026, 0.026, 0.0, 0.0, 1.0, 0.0, 0.974, 0.974, 0.974, 0.026, 1.0, 0.0, 1.0, 1.0, 0.026, 0.974, 0.974, 0.974, 1.0, 1.0, 0.0, 1.0, 0.03461, 0.03461, 0.03461, 0.9654, 0.03461, 0.9654, 0.03461, 0.03461, 0.9654, 0.9654, 0.9654, 0.03461, 0.9654, 0.03461, 0.9654, 0.9654, 0.974, 0.026, 0.974, 0.974, 0.974, 0.974, 0.974, 0.026, 0.026, 0.974, 0.026, 0.026, 0.026, 0.026, 0.026, 0.974, 0.075, 0.075, 0.075, 0.925, 0.03461, 0.9654, 0.03461, 0.03461, 0.925, 0.075, 0.075, 0.075, 0.03461, 0.03461, 0.9654, 0.03461, 0.925, 0.925, 0.925, 0.075, 0.9654, 0.03461, 0.9654, 0.9654, 0.075, 0.925, 0.925, 0.925, 0.9654, 0.9654, 0.03461, 0.9654, 0.03461, 0.9654, 0.9654, 0.9654, 0.974, 0.974, 0.026, 0.974, 0.9654, 0.9654, 0.9654, 0.03461, 0.974, 0.026, 0.974, 0.974, 0.9654, 0.03461, 0.03461, 0.03461, 0.026, 0.026, 0.974, 0.026, 0.03461, 0.03461, 0.03461, 0.9654, 0.026, 0.974, 0.026, 0.026, 0.026, 0.026, 0.974, 0.026, 0.974, 0.026, 0.026, 0.026, 0.03461, 0.9654, 0.9654, 0.9654, 0.9654, 0.9654, 0.03461, 0.9654, 0.974, 0.974, 0.026, 0.974, 0.026, 0.974, 0.974, 0.974, 0.9654, 0.03461, 0.03461, 0.03461, 0.03461, 0.03461, 0.9654, 0.03461, 1.0, 1.0, 1.0, 0.0, 1.0, 0.0, 1.0, 1.0, 0.0, 0.0, 0.0, 1.0, 0.0, 1.0, 0.0, 0.0, 0.0, 1.0, 1.0, 1.0, 1.0, 1.0, 0.0, 1.0, 1.0, 0.0, 0.0, 0.0, 0.0, 0.0, 1.0, 0.0, 0.0, 0.0, 0.0, 0.0, 0.0, 0.0, 0.0, 0.0, 0.0, 0.0, 0.0, 0.0, 0.0, 0.0, 0.0, 0.0, 0.0, 0.0, 0.0, 0.0, 0.0, 0.0, 0.0, 0.0, 0.0, 0.0, 0.0, 0.0, 0.0, 0.0, 0.0, 0.0, 0.0, 0.0, 0.0, 0.0, 0.0, 0.0, 0.0, 0.0, 0.0, 0.0, 0.0, 0.0, 0.0, 0.0, 0.0, 0.0, 0.0, 0.0, 0.0, 0.0, 0.0, 0.0, 0.0, 0.0, 0.0, 0.0, 0.0, 0.0, 0.0, 0.0, 0.0, 0.0, 0.0, 0.0, 0.0, 0.0, 0.0, 0.0, 0.0, 0.0, 0.0, 0.0, 0.0, 0.0, 0.0, 0.0, 0.0, 0.0, 0.0, 0.0, 0.0, 0.0, 0.0, 0.0, 0.0, 0.0, 0.0, 0.0, 0.0, 0.0, 0.0, 0.0, 0.0, 0.0, 0.0, 0.0, 0.0, 0.0, 0.0, 0.0, 0.0, 0.0, 0.0, 0.0, 0.0, 0.0, 0.0, 0.0, 0.0, 0.0, 0.0, 0.0, 0.0, 0.0, 0.0, 0.0, 0.0, 0.0, 0.0, 0.0, 0.0, 0.0, 0.0, 0.0, 0.0, 0.0, 0.0, 0.0, 0.0, 0.0, 0.0, 0.0, 0.0, 0.0, 0.0, 0.0, 0.0, 0.0, 0.0, 0.0, 0.0, 0.0, 0.0, 0.0, 0.0, 0.0, 0.0, 0.0, 0.0, 0.0, 0.0, 0.0, 0.0, 0.0, 0.0, 0.0, 0.0, 0.0, 0.0, 0.0, 0.0, 0.0, 0.0, 0.0, 0.0, 0.0, 0.0, 0.0, 0.0, 0.0, 0.0, 0.0, 0.0, 0.0, 0.0, 0.0, 0.0, 0.0, 0.0, 0.0, 0.0, 0.0, 0.0, 0.0, 0.0, 0.0, 0.0, 0.0, 0.0, 0.0, 0.0, 0.0, 0.0, 0.0, 0.0, 0.0, 0.0, 0.0, 0.0, 0.0, 0.0, 0.0, 0.0, 0.0, 0.0, 0.0, 0.0, 0.0, 0.0, 0.0, 0.0, 0.0, 0.0, 0.0, 0.0, 0.0, 0.0, 0.0, 0.0, 0.0, 0.0, 0.0, 0.0, 0.0, 0.0, 0.0, 0.0, 0.0, 0.0, 0.0, 0.0, 0.0, 0.0, 0.0, 0.0, 0.0, 0.0, 0.0, 0.0, 0.0, 0.0, 0.0, 0.0, 0.0, 0.0, 0.0, 0.0, 0.0, 0.0, 0.0, 0.0, 0.0, 0.0, 0.0, 0.1916, 0.2638, 0.2477, 0.3263, 0.3354, 0.4239, 0.3354, 0.5, 0.3354, 0.5761, 0.2477, 0.6737, 0.1916, 0.7362, 0.2369, 0.7768, 0.2879, 0.8226, 0.3555, 0.7472, 0.4297, 0.6646, 0.5703, 0.6646, 0.6445, 0.7472, 0.7121, 0.8226, 0.8084, 0.7362, 0.925, 0.925, 0.075, 0.925, 0.075, 0.075, 0.6214, 0.5887, 0.585, 0.6214, 0.5, 0.6214, 0.415, 0.6214, 0.3786, 0.5887, 0.3786, 0.5, 0.3786, 0.4113, 0.415, 0.3786, 0.5, 0.3786, 0.585, 0.3786, 0.6214, 0.4113, 0.6214, 0.5, 0.0, 0.0, 0.0, 0.0, 0.0, 0.0, 0.0, 0.0, 0.0, 0.0, 0.0, 0.0, 0.0, 0.0, 0.0, 0.0, 0.0, 0.0, 0.0, 0.0, 0.0, 0.0, 0.0, 0.0, 0.0, 0.0, 0.0, 0.0, 0.0, 0.0, 0.0, 0.0, 0.0, 0.0, 0.0, 0.0, 0.0, 0.0, 0.0, 0.0, 0.0, 0.0, 0.0, 0.0, 0.0, 0.0, 0.0, 0.0, 0.0, 0.0, 0.0, 0.0, 0.0, 0.0, 0.0, 0.0, 0.0, 0.0, 0.0, 0.0, 0.0, 0.0, 0.0, 0.0, 0.0, 0.0, 0.0, 0.0, 0.0, 0.0, 0.0, 0.0, 0.0, 0.0, 0.0, 0.0, 0.0, 0.0, 0.0, 0.0])
me_plane_003.materials.append(mat_tile_primary)
me_plane_003.materials.append(mat_tile_secondary)
me_plane_003.use_remesh_fix_poles = True
me_plane_003.use_remesh_preserve_attributes = False
me_plane_003.use_mirror_vertex_groups = False
me_plane_003.update()
me_plane_004 = bpy.data.meshes.new('Plane.004')
me_plane_004.from_pydata([(-0.2631, -0.2768, 0.5083), (-0.3084, -0.2362, 0.5083), (-0.2394, -0.2254, 0.5083), (-0.2523, -0.1737, 0.5083), (-0.2121, -0.3226, 0.5083), (-0.2016, -0.2632, 0.5083), (-0.1561, -0.1826, 0.5083), (-0.1775, -0.1504, 0.5083), (-0.1646, -0.07606, 0.5083), (-0.1445, -0.2472, 0.5083), (-0.07026, -0.1646, 0.5083), (-0.1214, -0.08867, 0.5083), (-0.1646, 0.0, 0.5083), (-0.1456, 0.0, 0.5083), (-0.1214, 0.0, 0.5083), (-0.08496, -0.1214, 0.5083), (0.07026, -0.1646, 0.5083), (0.0168, -0.1456, 0.5083), (0.0, -0.1214, 0.5083), (-0.2523, 0.1737, 0.5083), (-0.1646, 0.07606, 0.5083), (-0.1775, 0.1504, 0.5083), (-0.3084, 0.2362, 0.5083), (-0.2394, 0.2254, 0.5083), (-0.2631, 0.2768, 0.5083), (-0.2016, 0.2632, 0.5083), (-0.2121, 0.3226, 0.5083), (-0.1214, 0.08867, 0.5083), (-0.1561, 0.1826, 0.5083), (-0.08496, 0.1214, 0.5083), (-0.07026, 0.1646, 0.5083), (0.0, 0.1214, 0.5083), (0.0168, 0.1456, 0.5083), (0.07026, 0.1646, 0.5083), (-0.1445, 0.2472, 0.5083), (0.1662, -0.1802, 0.5083), (0.1445, -0.2472, 0.5083), (0.08496, -0.1214, 0.5083), (0.1214, -0.08867, 0.5083), (0.1214, 0.0, 0.5083), (0.1646, -0.07606, 0.5083), (0.1456, 0.0, 0.5083), (0.1646, 0.0, 0.5083), (0.2121, -0.3226, 0.5083), (0.2212, -0.2016, 0.5083), (0.2682, -0.1914, 0.5083), (0.3084, -0.2362, 0.5083), (0.2364, -0.156, 0.5083), (0.08496, 0.1214, 0.5083), (0.1214, 0.08867, 0.5083), (0.1646, 0.07606, 0.5083), (0.1728, 0.156, 0.5083), (0.1596, 0.2044, 0.5083), (0.1445, 0.2472, 0.5083), (0.2121, 0.3226, 0.5083), (0.2364, 0.156, 0.5083), (0.2212, 0.2016, 0.5083), (0.238, 0.2422, 0.5083), (0.2682, 0.1914, 0.5083), (0.3084, 0.2362, 0.5083), (-0.3084, -0.2362, 0.4778), (-0.2631, -0.2768, 0.4778), (-0.2394, -0.2254, 0.4778), (-0.2523, -0.1737, 0.4778), (-0.2121, -0.3226, 0.4778), (-0.2016, -0.2632, 0.4778), (-0.1561, -0.1826, 0.4778), (-0.1775, -0.1504, 0.4778), (-0.1646, -0.07606, 0.4778), (-0.1445, -0.2472, 0.4778), (-0.07026, -0.1646, 0.4778), (-0.1646, 0.0, 0.4778), (-0.1456, 0.0, 0.4778), (-0.1214, -0.08867, 0.4778), (-0.1214, 0.0, 0.4778), (0.07026, -0.1646, 0.4778), (0.0168, -0.1456, 0.4778), (-0.08496, -0.1214, 0.4778), (0.0, -0.1214, 0.4778), (-0.2523, 0.1737, 0.4778), (-0.1775, 0.1504, 0.4778), (-0.1646, 0.07606, 0.4778), (-0.3084, 0.2362, 0.4778), (-0.2631, 0.2768, 0.4778), (-0.2394, 0.2254, 0.4778), (-0.2016, 0.2632, 0.4778), (-0.2121, 0.3226, 0.4778), (-0.1214, 0.08867, 0.4778), (-0.1561, 0.1826, 0.4778), (-0.08496, 0.1214, 0.4778), (-0.07026, 0.1646, 0.4778), (0.0, 0.1214, 0.4778), (0.07026, 0.1646, 0.4778), (0.0168, 0.1456, 0.4778), (-0.1445, 0.2472, 0.4778), (0.1445, -0.2472, 0.4778), (0.2121, -0.3226, 0.4778), (0.08496, -0.1214, 0.4778), (0.1214, -0.08867, 0.4778), (0.1662, -0.1802, 0.4778), (0.1214, 0.0, 0.4778), (0.1646, -0.07606, 0.4778), (0.1646, 0.0, 0.4778), (0.1456, 0.0, 0.4778), (0.2212, -0.2016, 0.4778), (0.2682, -0.1914, 0.4778), (0.3084, -0.2362, 0.4778), (0.2364, -0.156, 0.4778), (0.08496, 0.1214, 0.4778), (0.1214, 0.08867, 0.4778), (0.1646, 0.07606, 0.4778), (0.1728, 0.156, 0.4778), (0.1445, 0.2472, 0.4778), (0.2121, 0.3226, 0.4778), (0.2364, 0.156, 0.4778), (0.2212, 0.2016, 0.4778), (0.1596, 0.2044, 0.4778), (0.2682, 0.1914, 0.4778), (0.3084, 0.2362, 0.4778), (0.238, 0.2422, 0.4778)], [], [(2, 0, 1), (2, 1, 3), (7, 3, 8), (30, 27, 21, 28), (17, 16, 10), (10, 6, 7, 11), (40, 47, 35, 38), (6, 9, 5, 2), (20, 13, 12), (30, 29, 27), (33, 32, 30), (34, 30, 28), (27, 20, 21), (26, 34, 25), (37, 16, 17), (38, 35, 16), (45, 46, 44), (58, 56, 57, 59), (28, 23, 25, 34), (44, 36, 35), (47, 45, 44), (32, 48, 31), (50, 42, 41), (49, 48, 33), (52, 33, 53), (53, 54, 57, 52), (57, 56, 52), (51, 50, 49), (49, 33, 52, 51), (44, 46, 43, 36), (0, 2, 5, 4), (28, 21, 19, 23), (9, 6, 10), (10, 11, 15), (13, 8, 12), (8, 13, 14, 11), (10, 15, 18, 17), (4, 5, 9), (11, 7, 8), (21, 20, 19), (24, 26, 25, 23), (23, 22, 24), (23, 19, 22), (13, 20, 27, 14), (56, 55, 51, 52), (29, 30, 32, 31), (35, 36, 16), (37, 17, 18), (38, 16, 37), (38, 39, 41, 40), (42, 40, 41), (44, 35, 47), (48, 32, 33), (39, 49, 50, 41), (50, 51, 55), (59, 57, 54), (55, 56, 58), (6, 2, 3, 7), (62, 60, 61), (62, 63, 60), (67, 68, 63), (90, 88, 80, 87), (76, 70, 75), (70, 73, 67, 66), (101, 98, 99, 107), (66, 62, 65, 69), (81, 71, 72), (90, 87, 89), (92, 90, 93), (94, 88, 90), (87, 80, 81), (86, 85, 94), (97, 76, 75), (98, 75, 99), (105, 104, 106), (117, 118, 119, 115), (88, 94, 85, 84), (104, 99, 95), (107, 104, 105), (93, 91, 108), (110, 103, 102), (109, 92, 108), (116, 112, 92), (112, 116, 119, 113), (119, 116, 115), (111, 109, 110), (109, 111, 116, 92), (104, 95, 96, 106), (61, 64, 65, 62), (88, 84, 79, 80), (69, 70, 66), (70, 77, 73), (72, 71, 68), (68, 73, 74, 72), (70, 76, 78, 77), (64, 69, 65), (73, 68, 67), (80, 79, 81), (83, 84, 85, 86), (84, 83, 82), (84, 82, 79), (72, 74, 87, 81), (115, 116, 111, 114), (89, 91, 93, 90), (99, 75, 95), (97, 78, 76), (98, 97, 75), (98, 101, 103, 100), (102, 103, 101), (104, 107, 99), (108, 92, 93), (100, 103, 110, 109), (110, 114, 111), (118, 113, 119), (114, 117, 115), (66, 67, 63, 62), (31, 48, 108, 91), (1, 0, 61, 60), (24, 22, 82, 83), (39, 38, 98, 100), (40, 42, 102, 101), (11, 14, 74, 73), (3, 1, 60, 63), (49, 39, 100, 109), (58, 59, 118, 117), (10, 16, 75, 70), (42, 50, 110, 102), (0, 4, 64, 61), (26, 24, 83, 86), (30, 34, 94, 90), (20, 12, 71, 81), (59, 54, 113, 118), (18, 15, 77, 78), (34, 26, 86, 94), (46, 45, 105, 106), (48, 49, 109, 108), (14, 27, 87, 74), (43, 46, 106, 96), (55, 58, 117, 114), (16, 36, 95, 75), (8, 3, 63, 68), (15, 11, 73, 77), (36, 43, 96, 95), (53, 33, 92, 112), (27, 29, 89, 87), (47, 40, 101, 107), (37, 18, 78, 97), (54, 53, 112, 113), (9, 10, 70, 69), (45, 47, 107, 105), (19, 20, 81, 79), (38, 37, 97, 98), (4, 9, 69, 64), (29, 31, 91, 89), (22, 19, 79, 82), (50, 55, 114, 110), (12, 8, 68, 71), (33, 30, 90, 92)])
me_plane_004.materials.append(mat_tile_secondary)
me_plane_004.use_remesh_fix_poles = True
me_plane_004.use_remesh_preserve_attributes = False
me_plane_004.use_mirror_vertex_groups = False
me_plane_004.update()

# ---- objects
ob_tile_floor = bpy.data.objects.new('Tile-floor', me_plane)
ob_wall_corner = bpy.data.objects.new('Wall-corner', me_cube_001)
ob_wall_edge = bpy.data.objects.new('Wall-edge', me_cube_002)
ob_wall = bpy.data.objects.new('Wall', me_cube_003)
ob_wall_inv_corner = bpy.data.objects.new('Wall-inv-corner', me_cube_004)
ob_tile_goal = bpy.data.objects.new('Tile-goal', me_plane_001)
ob_tile_spikes = bpy.data.objects.new('Tile-spikes', me_plane_002)
ob_wall_pinch = bpy.data.objects.new('Wall-pinch', me_cube_000)
ob_tile_spawn = bpy.data.objects.new('Tile-spawn', me_plane_003)
ob_tile_spawn_noexp = bpy.data.objects.new('Tile-spawn-noexp', me_plane_004)

# ---- transforms, parenting, visibility, modifiers, constraints
ob_tile_floor.location = (-0.5, -0.5068, 0.0)
ob_tile_floor.lineart.crease_threshold = 0.0
ob_wall_corner.location = (2.5, -0.5068, 1.0)
ob_wall_corner.lineart.crease_threshold = 0.0
ob_wall_edge.location = (3.5, -0.5068, 1.0)
ob_wall_edge.lineart.crease_threshold = 0.0
ob_wall.location = (1.5, -0.5068, 1.0)
ob_wall.lineart.crease_threshold = 0.0
ob_wall_inv_corner.location = (4.5, -0.5, 1.0)
ob_wall_inv_corner.lineart.crease_threshold = 0.0
ob_tile_goal.location = (-1.5, -0.5068, 0.0)
ob_tile_goal.lineart.crease_threshold = 0.0
ob_tile_spikes.location = (-2.5, -0.5068, 0.0)
ob_tile_spikes.lineart.crease_threshold = 0.0
ob_wall_pinch.location = (5.5, -0.5068, 1.0)
ob_wall_pinch.lineart.crease_threshold = 0.0
ob_tile_spawn.location = (0.5, -0.5068, 0.0)
ob_tile_spawn.lineart.crease_threshold = 0.0
ob_tile_spawn_noexp.location = (0.5, -0.5068, -0.4949)
ob_tile_spawn_noexp.hide_render = True
ob_tile_spawn_noexp.visible_camera = False
ob_tile_spawn_noexp.visible_diffuse = False
ob_tile_spawn_noexp.visible_glossy = False
ob_tile_spawn_noexp.visible_transmission = False
ob_tile_spawn_noexp.visible_volume_scatter = False
ob_tile_spawn_noexp.display_type = 'BOUNDS'
ob_tile_spawn_noexp.lineart.crease_threshold = 0.0

# ---- collection membership
col_collection.objects.link(ob_tile_floor)
col_collection.objects.link(ob_wall_corner)
col_collection.objects.link(ob_wall_edge)
col_collection.objects.link(ob_wall)
col_collection.objects.link(ob_wall_inv_corner)
col_collection.objects.link(ob_tile_goal)
col_collection.objects.link(ob_tile_spikes)
col_collection.objects.link(ob_wall_pinch)
col_collection.objects.link(ob_tile_spawn)
col_no_export.objects.link(ob_tile_spawn_noexp)
def _layer_coll(name, lc=None):
    lc = lc or bpy.context.view_layer.layer_collection
    for c in lc.children:
        if c.name == name: return c
        r = _layer_coll(name, c)
        if r: return r
_layer_coll('No Export').exclude = True

# ---- scene / render settings (as saved in the file)
scene.frame_start = 1; scene.frame_end = 250; scene.frame_set(1)
scene.render.engine = 'BLENDER_EEVEE_NEXT'
scene.cycles.use_denoising = False
scene.cycles.samples = 128
scene.cycles.sampling_pattern = 'TABULATED_SOBOL'
scene.cycles.use_adaptive_sampling = False
scene.cycles.use_light_tree = False
scene.view_settings.view_transform = 'Filmic'
bpy.context.view_layer.update()

# ---- added for rendering (the .blend has no active camera): camera
cam_auto = bpy.data.cameras.new('AutoCamera')
cam_auto.lens = 50.0
cam_auto.sensor_width = 36.0
cam_auto.clip_end = 1000.0
ob_auto_camera = bpy.data.objects.new('AutoCamera', cam_auto)
scene.collection.objects.link(ob_auto_camera)
ob_auto_camera.location = (31.3811, -36.3607, 9.4047)
ob_auto_camera.rotation_euler = (1.09748, -7.21219e-08, 0.694738)
scene.camera = ob_auto_camera
bpy.context.view_layer.update()
